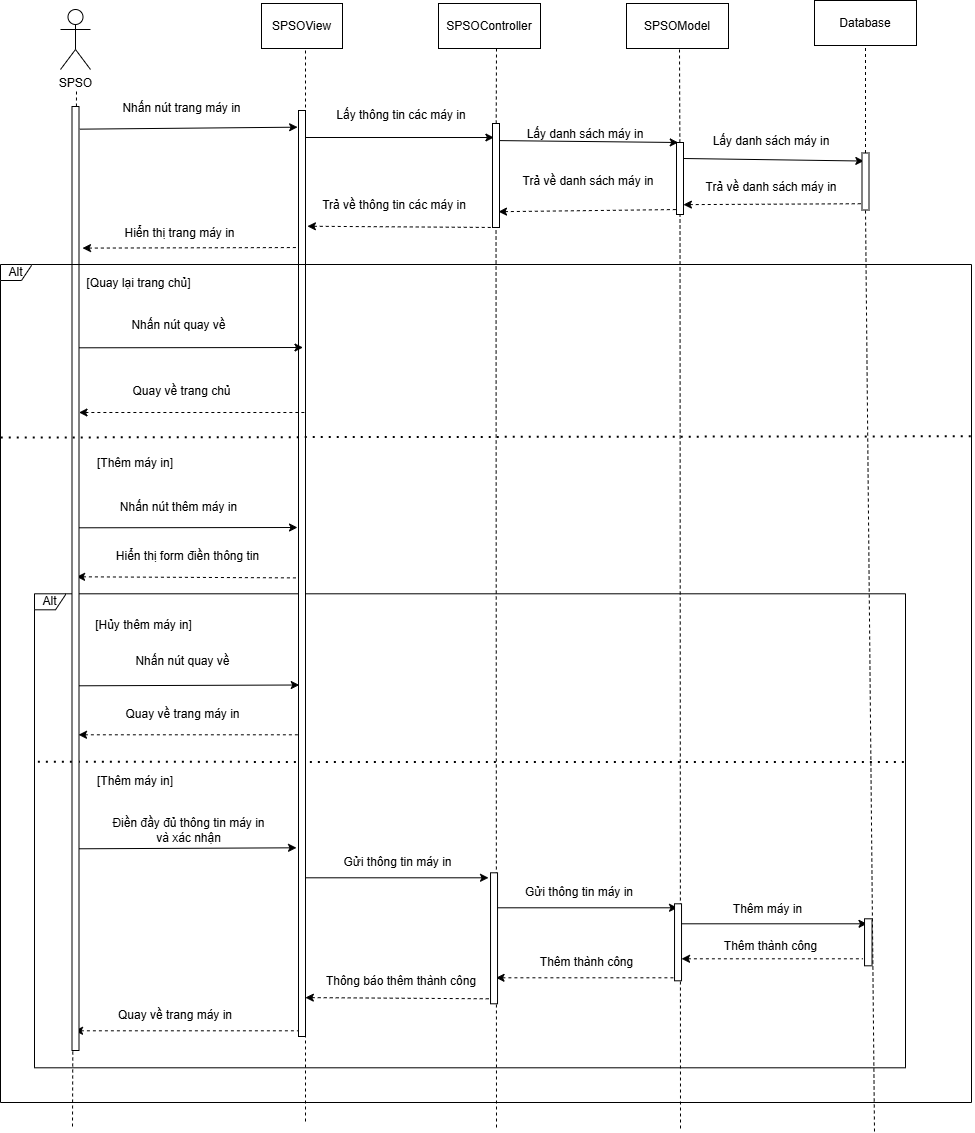

The diagram above was exported from draw.io. Its source (the exported page's mxGraphModel, read from the mxfile embedded in the PNG):
<mxGraphModel dx="1638" dy="887" grid="0" gridSize="10" guides="1" tooltips="1" connect="1" arrows="1" fold="1" page="0" pageScale="1" pageWidth="827" pageHeight="1169" math="0" shadow="0">
  <root>
    <mxCell id="0" />
    <mxCell id="1" parent="0" />
    <mxCell id="dJsZ6Jxsnhw9m8MObzQD-1" value="Alt" style="shape=umlFrame;whiteSpace=wrap;html=1;pointerEvents=0;width=31;height=16;" parent="1" vertex="1">
      <mxGeometry x="40" y="618.3" width="871" height="474" as="geometry" />
    </mxCell>
    <mxCell id="vjVOby9YD-pcAqyyiduy-1" value="SPSO" style="shape=umlActor;verticalLabelPosition=bottom;verticalAlign=top;html=1;" parent="1" vertex="1">
      <mxGeometry x="66" y="34" width="30" height="60" as="geometry" />
    </mxCell>
    <mxCell id="vjVOby9YD-pcAqyyiduy-4" value="SPSOView" style="rounded=0;whiteSpace=wrap;html=1;" parent="1" vertex="1">
      <mxGeometry x="267" y="28" width="81" height="45" as="geometry" />
    </mxCell>
    <mxCell id="vjVOby9YD-pcAqyyiduy-5" value="SPSOController" style="rounded=0;whiteSpace=wrap;html=1;" parent="1" vertex="1">
      <mxGeometry x="444" y="28" width="102" height="45" as="geometry" />
    </mxCell>
    <mxCell id="vjVOby9YD-pcAqyyiduy-6" value="SPSOModel" style="rounded=0;whiteSpace=wrap;html=1;" parent="1" vertex="1">
      <mxGeometry x="632" y="28" width="102" height="45" as="geometry" />
    </mxCell>
    <mxCell id="vjVOby9YD-pcAqyyiduy-7" value="" style="endArrow=none;dashed=1;html=1;rounded=0;" parent="1" edge="1">
      <mxGeometry width="50" height="50" relative="1" as="geometry">
        <mxPoint x="78" y="1151" as="sourcePoint" />
        <mxPoint x="82" y="113" as="targetPoint" />
      </mxGeometry>
    </mxCell>
    <mxCell id="vjVOby9YD-pcAqyyiduy-8" value="" style="endArrow=none;dashed=1;html=1;rounded=0;" parent="1" edge="1">
      <mxGeometry width="50" height="50" relative="1" as="geometry">
        <mxPoint x="311" y="1146" as="sourcePoint" />
        <mxPoint x="311" y="73" as="targetPoint" />
      </mxGeometry>
    </mxCell>
    <mxCell id="vjVOby9YD-pcAqyyiduy-9" value="" style="endArrow=none;dashed=1;html=1;rounded=0;" parent="1" source="4nU--Kgjc2E7KJx-RHM3-9" edge="1">
      <mxGeometry width="50" height="50" relative="1" as="geometry">
        <mxPoint x="502" y="858" as="sourcePoint" />
        <mxPoint x="502" y="73" as="targetPoint" />
      </mxGeometry>
    </mxCell>
    <mxCell id="vjVOby9YD-pcAqyyiduy-10" value="" style="endArrow=none;dashed=1;html=1;rounded=0;" parent="1" source="4nU--Kgjc2E7KJx-RHM3-11" edge="1">
      <mxGeometry width="50" height="50" relative="1" as="geometry">
        <mxPoint x="685" y="866" as="sourcePoint" />
        <mxPoint x="685" y="73" as="targetPoint" />
      </mxGeometry>
    </mxCell>
    <mxCell id="qP5yCn5DM5ZesmPXSaah-1" value="" style="endArrow=classic;html=1;rounded=0;entryX=-0.127;entryY=0.018;entryDx=0;entryDy=0;entryPerimeter=0;exitX=1.119;exitY=0.024;exitDx=0;exitDy=0;exitPerimeter=0;" parent="1" source="4nU--Kgjc2E7KJx-RHM3-4" target="4nU--Kgjc2E7KJx-RHM3-7" edge="1">
      <mxGeometry width="50" height="50" relative="1" as="geometry">
        <mxPoint x="82" y="139" as="sourcePoint" />
        <mxPoint x="313" y="139" as="targetPoint" />
      </mxGeometry>
    </mxCell>
    <mxCell id="qP5yCn5DM5ZesmPXSaah-2" value="Nhấn nút trang máy in" style="text;html=1;align=center;verticalAlign=middle;whiteSpace=wrap;rounded=0;" parent="1" vertex="1">
      <mxGeometry x="103" y="118" width="169" height="30" as="geometry" />
    </mxCell>
    <mxCell id="qP5yCn5DM5ZesmPXSaah-4" value="" style="endArrow=none;html=1;rounded=0;startArrow=classic;startFill=1;endFill=0;dashed=1;exitX=1.5;exitY=0.15;exitDx=0;exitDy=0;exitPerimeter=0;entryX=0.127;entryY=0.148;entryDx=0;entryDy=0;entryPerimeter=0;" parent="1" source="4nU--Kgjc2E7KJx-RHM3-4" target="4nU--Kgjc2E7KJx-RHM3-7" edge="1">
      <mxGeometry width="50" height="50" relative="1" as="geometry">
        <mxPoint x="84.49800000000003" y="279.424" as="sourcePoint" />
        <mxPoint x="309.26199999999994" y="274.996" as="targetPoint" />
      </mxGeometry>
    </mxCell>
    <mxCell id="qP5yCn5DM5ZesmPXSaah-5" value="Hiển thị trang máy in" style="text;html=1;align=center;verticalAlign=middle;resizable=0;points=[];autosize=1;strokeColor=none;fillColor=none;" parent="1" vertex="1">
      <mxGeometry x="120.5" y="245" width="128" height="26" as="geometry" />
    </mxCell>
    <mxCell id="q4ubD-cEmFFvV3Pg_DgD-1" value="" style="endArrow=classic;html=1;rounded=0;entryX=0.095;entryY=0.071;entryDx=0;entryDy=0;exitX=0.896;exitY=0.022;exitDx=0;exitDy=0;exitPerimeter=0;entryPerimeter=0;" parent="1" edge="1">
      <mxGeometry width="50" height="50" relative="1" as="geometry">
        <mxPoint x="311.00199999999995" y="162.00199999999995" as="sourcePoint" />
        <mxPoint x="499.395" y="162.014" as="targetPoint" />
      </mxGeometry>
    </mxCell>
    <mxCell id="q4ubD-cEmFFvV3Pg_DgD-2" value="Lấy thông tin các máy in" style="text;html=1;align=center;verticalAlign=middle;whiteSpace=wrap;rounded=0;" parent="1" vertex="1">
      <mxGeometry x="332.03" y="125" width="150" height="30" as="geometry" />
    </mxCell>
    <mxCell id="q4ubD-cEmFFvV3Pg_DgD-3" value="" style="endArrow=classic;html=1;rounded=0;entryX=0.25;entryY=0;entryDx=0;entryDy=0;exitX=0.574;exitY=0.164;exitDx=0;exitDy=0;exitPerimeter=0;" parent="1" source="4nU--Kgjc2E7KJx-RHM3-9" target="4nU--Kgjc2E7KJx-RHM3-11" edge="1">
      <mxGeometry width="50" height="50" relative="1" as="geometry">
        <mxPoint x="504" y="174" as="sourcePoint" />
        <mxPoint x="686" y="174" as="targetPoint" />
      </mxGeometry>
    </mxCell>
    <mxCell id="q4ubD-cEmFFvV3Pg_DgD-4" value="Lấy danh sách máy in" style="text;html=1;align=center;verticalAlign=middle;whiteSpace=wrap;rounded=0;" parent="1" vertex="1">
      <mxGeometry x="523" y="144" width="136" height="30" as="geometry" />
    </mxCell>
    <mxCell id="q4ubD-cEmFFvV3Pg_DgD-5" value="" style="endArrow=none;html=1;rounded=0;startArrow=classic;startFill=1;endFill=0;dashed=1;exitX=0.857;exitY=0.848;exitDx=0;exitDy=0;entryX=0.25;entryY=0.931;entryDx=0;entryDy=0;exitPerimeter=0;entryPerimeter=0;" parent="1" source="4nU--Kgjc2E7KJx-RHM3-9" target="4nU--Kgjc2E7KJx-RHM3-11" edge="1">
      <mxGeometry width="50" height="50" relative="1" as="geometry">
        <mxPoint x="505" y="217" as="sourcePoint" />
        <mxPoint x="687" y="217" as="targetPoint" />
      </mxGeometry>
    </mxCell>
    <mxCell id="q4ubD-cEmFFvV3Pg_DgD-6" value="Trả về danh sách máy in" style="text;html=1;align=center;verticalAlign=middle;whiteSpace=wrap;rounded=0;" parent="1" vertex="1">
      <mxGeometry x="526" y="191" width="136" height="30" as="geometry" />
    </mxCell>
    <mxCell id="q4ubD-cEmFFvV3Pg_DgD-7" value="Trả về thông tin các máy in" style="text;html=1;align=center;verticalAlign=middle;whiteSpace=wrap;rounded=0;" parent="1" vertex="1">
      <mxGeometry x="326" y="215" width="148" height="30" as="geometry" />
    </mxCell>
    <mxCell id="q4ubD-cEmFFvV3Pg_DgD-8" value="" style="endArrow=none;html=1;rounded=0;startArrow=classic;startFill=1;endFill=0;dashed=1;exitX=1.27;exitY=0.125;exitDx=0;exitDy=0;exitPerimeter=0;entryX=0.75;entryY=1;entryDx=0;entryDy=0;" parent="1" source="4nU--Kgjc2E7KJx-RHM3-7" target="4nU--Kgjc2E7KJx-RHM3-9" edge="1">
      <mxGeometry width="50" height="50" relative="1" as="geometry">
        <mxPoint x="315" y="245" as="sourcePoint" />
        <mxPoint x="497" y="245" as="targetPoint" />
      </mxGeometry>
    </mxCell>
    <mxCell id="q4ubD-cEmFFvV3Pg_DgD-9" value="" style="endArrow=classic;html=1;rounded=0;entryX=0;entryY=0.261;entryDx=0;entryDy=0;entryPerimeter=0;" parent="1" edge="1">
      <mxGeometry width="50" height="50" relative="1" as="geometry">
        <mxPoint x="79" y="552.3" as="sourcePoint" />
        <mxPoint x="303" y="552" as="targetPoint" />
      </mxGeometry>
    </mxCell>
    <mxCell id="q4ubD-cEmFFvV3Pg_DgD-10" value="Nhấn nút thêm máy in" style="text;html=1;align=center;verticalAlign=middle;whiteSpace=wrap;rounded=0;" parent="1" vertex="1">
      <mxGeometry x="100" y="517" width="169" height="30" as="geometry" />
    </mxCell>
    <mxCell id="q4ubD-cEmFFvV3Pg_DgD-11" value="" style="endArrow=classic;html=1;rounded=0;entryX=0;entryY=0.5;entryDx=0;entryDy=0;" parent="1" edge="1">
      <mxGeometry width="50" height="50" relative="1" as="geometry">
        <mxPoint x="82.03" y="873.3" as="sourcePoint" />
        <mxPoint x="302.03" y="872.3" as="targetPoint" />
      </mxGeometry>
    </mxCell>
    <mxCell id="q4ubD-cEmFFvV3Pg_DgD-12" value="Điền đầy đủ thông tin máy in và xác nhận" style="text;html=1;align=center;verticalAlign=middle;whiteSpace=wrap;rounded=0;" parent="1" vertex="1">
      <mxGeometry x="110.03" y="840.3" width="169" height="30" as="geometry" />
    </mxCell>
    <mxCell id="q4ubD-cEmFFvV3Pg_DgD-14" value="" style="endArrow=none;html=1;rounded=0;startArrow=classic;startFill=1;endFill=0;dashed=1;exitX=0.963;exitY=0.331;exitDx=0;exitDy=0;exitPerimeter=0;entryX=0;entryY=0.333;entryDx=0;entryDy=0;entryPerimeter=0;" parent="1" edge="1">
      <mxGeometry width="50" height="50" relative="1" as="geometry">
        <mxPoint x="82.06099999999998" y="601.299" as="sourcePoint" />
        <mxPoint x="303" y="602.4000000000001" as="targetPoint" />
      </mxGeometry>
    </mxCell>
    <mxCell id="q4ubD-cEmFFvV3Pg_DgD-15" value="Hiển thị form điền thông tin" style="text;html=1;align=center;verticalAlign=middle;resizable=0;points=[];autosize=1;strokeColor=none;fillColor=none;" parent="1" vertex="1">
      <mxGeometry x="112" y="568.3" width="161" height="26" as="geometry" />
    </mxCell>
    <mxCell id="q4ubD-cEmFFvV3Pg_DgD-17" value="" style="endArrow=classic;html=1;rounded=0;" parent="1" edge="1">
      <mxGeometry width="50" height="50" relative="1" as="geometry">
        <mxPoint x="308.03" y="902.3" as="sourcePoint" />
        <mxPoint x="494.03" y="902.3" as="targetPoint" />
      </mxGeometry>
    </mxCell>
    <mxCell id="q4ubD-cEmFFvV3Pg_DgD-18" value="Gửi thông tin máy in" style="text;html=1;align=center;verticalAlign=middle;whiteSpace=wrap;rounded=0;" parent="1" vertex="1">
      <mxGeometry x="339.53" y="872.3" width="127" height="30" as="geometry" />
    </mxCell>
    <mxCell id="q4ubD-cEmFFvV3Pg_DgD-19" value="" style="endArrow=classic;html=1;rounded=0;" parent="1" edge="1">
      <mxGeometry width="50" height="50" relative="1" as="geometry">
        <mxPoint x="501.03" y="932.3" as="sourcePoint" />
        <mxPoint x="683.03" y="932.3" as="targetPoint" />
      </mxGeometry>
    </mxCell>
    <mxCell id="q4ubD-cEmFFvV3Pg_DgD-20" value="Gửi thông tin máy in" style="text;html=1;align=center;verticalAlign=middle;whiteSpace=wrap;rounded=0;" parent="1" vertex="1">
      <mxGeometry x="517.03" y="902.3" width="136" height="30" as="geometry" />
    </mxCell>
    <mxCell id="q4ubD-cEmFFvV3Pg_DgD-21" value="" style="endArrow=none;html=1;rounded=0;startArrow=classic;startFill=1;endFill=0;dashed=1;" parent="1" edge="1">
      <mxGeometry width="50" height="50" relative="1" as="geometry">
        <mxPoint x="501.53" y="1002.3" as="sourcePoint" />
        <mxPoint x="682.53" y="1002.3" as="targetPoint" />
      </mxGeometry>
    </mxCell>
    <mxCell id="q4ubD-cEmFFvV3Pg_DgD-22" value="" style="endArrow=none;html=1;rounded=0;startArrow=classic;startFill=1;endFill=0;dashed=1;exitX=1.259;exitY=0.714;exitDx=0;exitDy=0;exitPerimeter=0;" parent="1" edge="1">
      <mxGeometry width="50" height="50" relative="1" as="geometry">
        <mxPoint x="310.8430000000001" y="1022.0999999999999" as="sourcePoint" />
        <mxPoint x="496.03" y="1023.3" as="targetPoint" />
      </mxGeometry>
    </mxCell>
    <mxCell id="q4ubD-cEmFFvV3Pg_DgD-24" value="Thông báo thêm thành công" style="text;html=1;align=center;verticalAlign=middle;whiteSpace=wrap;rounded=0;" parent="1" vertex="1">
      <mxGeometry x="326.03" y="991.3" width="162" height="30" as="geometry" />
    </mxCell>
    <mxCell id="q4ubD-cEmFFvV3Pg_DgD-25" value="" style="endArrow=none;html=1;rounded=0;startArrow=classic;startFill=1;endFill=0;dashed=1;" parent="1" edge="1">
      <mxGeometry width="50" height="50" relative="1" as="geometry">
        <mxPoint x="80.03" y="1055.3" as="sourcePoint" />
        <mxPoint x="308.03" y="1055.3" as="targetPoint" />
      </mxGeometry>
    </mxCell>
    <mxCell id="q4ubD-cEmFFvV3Pg_DgD-26" value="Quay về trang máy in" style="text;html=1;align=center;verticalAlign=middle;whiteSpace=wrap;rounded=0;" parent="1" vertex="1">
      <mxGeometry x="104.03" y="1025.3" width="154" height="30" as="geometry" />
    </mxCell>
    <mxCell id="q4ubD-cEmFFvV3Pg_DgD-27" value="" style="endArrow=none;dashed=1;html=1;dashPattern=1 3;strokeWidth=2;rounded=0;entryX=0.998;entryY=0.661;entryDx=0;entryDy=0;entryPerimeter=0;" parent="1" edge="1">
      <mxGeometry width="50" height="50" relative="1" as="geometry">
        <mxPoint x="43.370000000000005" y="786.3" as="sourcePoint" />
        <mxPoint x="911.6279999999998" y="786.614" as="targetPoint" />
      </mxGeometry>
    </mxCell>
    <mxCell id="q4ubD-cEmFFvV3Pg_DgD-28" value="[Thêm máy in]" style="text;html=1;align=center;verticalAlign=middle;whiteSpace=wrap;rounded=0;" parent="1" vertex="1">
      <mxGeometry x="94.03" y="791.3" width="94" height="30" as="geometry" />
    </mxCell>
    <mxCell id="q4ubD-cEmFFvV3Pg_DgD-29" value="" style="endArrow=classic;html=1;rounded=0;entryX=0.254;entryY=0.486;entryDx=0;entryDy=0;entryPerimeter=0;" parent="1" edge="1">
      <mxGeometry width="50" height="50" relative="1" as="geometry">
        <mxPoint x="83.54" y="710.3" as="sourcePoint" />
        <mxPoint x="304.778" y="709.5" as="targetPoint" />
      </mxGeometry>
    </mxCell>
    <mxCell id="q4ubD-cEmFFvV3Pg_DgD-30" value="Nhấn nút quay về" style="text;html=1;align=center;verticalAlign=middle;whiteSpace=wrap;rounded=0;" parent="1" vertex="1">
      <mxGeometry x="104" y="671.3" width="169" height="30" as="geometry" />
    </mxCell>
    <mxCell id="q4ubD-cEmFFvV3Pg_DgD-31" value="" style="endArrow=none;html=1;rounded=0;startArrow=classic;startFill=1;endFill=0;dashed=1;" parent="1" edge="1">
      <mxGeometry width="50" height="50" relative="1" as="geometry">
        <mxPoint x="84" y="759.3" as="sourcePoint" />
        <mxPoint x="312" y="759.3" as="targetPoint" />
      </mxGeometry>
    </mxCell>
    <mxCell id="4nU--Kgjc2E7KJx-RHM3-1" value="Quay về trang máy in" style="text;html=1;align=center;verticalAlign=middle;whiteSpace=wrap;rounded=0;" parent="1" vertex="1">
      <mxGeometry x="104" y="724.3" width="169" height="30" as="geometry" />
    </mxCell>
    <mxCell id="4nU--Kgjc2E7KJx-RHM3-2" value="[Hủy thêm máy in]" style="text;html=1;align=center;verticalAlign=middle;whiteSpace=wrap;rounded=0;" parent="1" vertex="1">
      <mxGeometry x="89.5" y="635.3" width="119" height="30" as="geometry" />
    </mxCell>
    <mxCell id="4nU--Kgjc2E7KJx-RHM3-4" value="" style="rounded=0;whiteSpace=wrap;html=1;" parent="1" vertex="1">
      <mxGeometry x="77.5" y="131" width="7" height="944" as="geometry" />
    </mxCell>
    <mxCell id="4nU--Kgjc2E7KJx-RHM3-6" value="Thêm thành công" style="text;html=1;align=center;verticalAlign=middle;resizable=0;points=[];autosize=1;strokeColor=none;fillColor=none;" parent="1" vertex="1">
      <mxGeometry x="536.53" y="974.3" width="111" height="26" as="geometry" />
    </mxCell>
    <mxCell id="4nU--Kgjc2E7KJx-RHM3-7" value="" style="rounded=0;whiteSpace=wrap;html=1;" parent="1" vertex="1">
      <mxGeometry x="304" y="135" width="7" height="926" as="geometry" />
    </mxCell>
    <mxCell id="4nU--Kgjc2E7KJx-RHM3-10" value="" style="endArrow=none;dashed=1;html=1;rounded=0;" parent="1" target="4nU--Kgjc2E7KJx-RHM3-9" edge="1">
      <mxGeometry width="50" height="50" relative="1" as="geometry">
        <mxPoint x="502" y="1152" as="sourcePoint" />
        <mxPoint x="502" y="73" as="targetPoint" />
      </mxGeometry>
    </mxCell>
    <mxCell id="4nU--Kgjc2E7KJx-RHM3-9" value="" style="rounded=0;whiteSpace=wrap;html=1;" parent="1" vertex="1">
      <mxGeometry x="498" y="148" width="7" height="104" as="geometry" />
    </mxCell>
    <mxCell id="4nU--Kgjc2E7KJx-RHM3-12" value="" style="endArrow=none;dashed=1;html=1;rounded=0;" parent="1" target="4nU--Kgjc2E7KJx-RHM3-11" edge="1">
      <mxGeometry width="50" height="50" relative="1" as="geometry">
        <mxPoint x="686" y="1153" as="sourcePoint" />
        <mxPoint x="685" y="73" as="targetPoint" />
      </mxGeometry>
    </mxCell>
    <mxCell id="4nU--Kgjc2E7KJx-RHM3-11" value="" style="rounded=0;whiteSpace=wrap;html=1;" parent="1" vertex="1">
      <mxGeometry x="682" y="167" width="7" height="72" as="geometry" />
    </mxCell>
    <mxCell id="4nU--Kgjc2E7KJx-RHM3-13" value="" style="rounded=0;whiteSpace=wrap;html=1;" parent="1" vertex="1">
      <mxGeometry x="680.03" y="928.3" width="7" height="77" as="geometry" />
    </mxCell>
    <mxCell id="4nU--Kgjc2E7KJx-RHM3-16" value="" style="endArrow=none;dashed=1;html=1;rounded=0;" parent="1" target="4nU--Kgjc2E7KJx-RHM3-15" edge="1">
      <mxGeometry width="50" height="50" relative="1" as="geometry">
        <mxPoint x="497.53" y="1024.3" as="sourcePoint" />
        <mxPoint x="497.53" y="418.3" as="targetPoint" />
      </mxGeometry>
    </mxCell>
    <mxCell id="4nU--Kgjc2E7KJx-RHM3-15" value="" style="rounded=0;whiteSpace=wrap;html=1;" parent="1" vertex="1">
      <mxGeometry x="496.03" y="897.3" width="7" height="131" as="geometry" />
    </mxCell>
    <mxCell id="T-jYLG6nXYrQUPa8nunw-1" value="Database" style="rounded=0;whiteSpace=wrap;html=1;" parent="1" vertex="1">
      <mxGeometry x="820" y="25" width="102" height="45" as="geometry" />
    </mxCell>
    <mxCell id="T-jYLG6nXYrQUPa8nunw-3" value="" style="endArrow=none;dashed=1;html=1;rounded=0;entryX=0.5;entryY=1;entryDx=0;entryDy=0;" parent="1" source="Mhjk0cgOJlB_USYPaIHl-6" target="T-jYLG6nXYrQUPa8nunw-1" edge="1">
      <mxGeometry width="50" height="50" relative="1" as="geometry">
        <mxPoint x="873" y="865" as="sourcePoint" />
        <mxPoint x="874" y="160" as="targetPoint" />
      </mxGeometry>
    </mxCell>
    <mxCell id="T-jYLG6nXYrQUPa8nunw-5" value="" style="endArrow=classic;html=1;rounded=0;entryX=0.262;entryY=0.141;entryDx=0;entryDy=0;exitX=0.574;exitY=0.164;exitDx=0;exitDy=0;exitPerimeter=0;entryPerimeter=0;" parent="1" target="Mhjk0cgOJlB_USYPaIHl-6" edge="1">
      <mxGeometry width="50" height="50" relative="1" as="geometry">
        <mxPoint x="689" y="183" as="sourcePoint" />
        <mxPoint x="871" y="185" as="targetPoint" />
      </mxGeometry>
    </mxCell>
    <mxCell id="T-jYLG6nXYrQUPa8nunw-7" value="" style="endArrow=none;html=1;rounded=0;startArrow=classic;startFill=1;endFill=0;dashed=1;entryX=0.135;entryY=0.89;entryDx=0;entryDy=0;entryPerimeter=0;exitX=0.984;exitY=0.863;exitDx=0;exitDy=0;exitPerimeter=0;" parent="1" source="4nU--Kgjc2E7KJx-RHM3-11" target="Mhjk0cgOJlB_USYPaIHl-6" edge="1">
      <mxGeometry width="50" height="50" relative="1" as="geometry">
        <mxPoint x="710" y="261" as="sourcePoint" />
        <mxPoint x="852" y="268" as="targetPoint" />
      </mxGeometry>
    </mxCell>
    <mxCell id="Mhjk0cgOJlB_USYPaIHl-1" value="Lấy danh sách máy in" style="text;html=1;align=center;verticalAlign=middle;whiteSpace=wrap;rounded=0;" parent="1" vertex="1">
      <mxGeometry x="709" y="151" width="136" height="30" as="geometry" />
    </mxCell>
    <mxCell id="Mhjk0cgOJlB_USYPaIHl-2" value="Trả về danh sách máy in" style="text;html=1;align=center;verticalAlign=middle;whiteSpace=wrap;rounded=0;" parent="1" vertex="1">
      <mxGeometry x="709" y="197" width="136" height="30" as="geometry" />
    </mxCell>
    <mxCell id="Mhjk0cgOJlB_USYPaIHl-7" value="" style="endArrow=none;dashed=1;html=1;rounded=0;entryX=0.5;entryY=1;entryDx=0;entryDy=0;" parent="1" target="Mhjk0cgOJlB_USYPaIHl-6" edge="1">
      <mxGeometry width="50" height="50" relative="1" as="geometry">
        <mxPoint x="880" y="1156" as="sourcePoint" />
        <mxPoint x="871" y="70" as="targetPoint" />
      </mxGeometry>
    </mxCell>
    <mxCell id="Mhjk0cgOJlB_USYPaIHl-6" value="" style="rounded=0;whiteSpace=wrap;html=1;" parent="1" vertex="1">
      <mxGeometry x="867.5" y="177.5" width="7" height="57" as="geometry" />
    </mxCell>
    <mxCell id="Mhjk0cgOJlB_USYPaIHl-8" value="" style="endArrow=classic;html=1;rounded=0;" parent="1" edge="1">
      <mxGeometry width="50" height="50" relative="1" as="geometry">
        <mxPoint x="686.53" y="948.3" as="sourcePoint" />
        <mxPoint x="872.53" y="948.3" as="targetPoint" />
      </mxGeometry>
    </mxCell>
    <mxCell id="Mhjk0cgOJlB_USYPaIHl-9" value="" style="rounded=0;whiteSpace=wrap;html=1;" parent="1" vertex="1">
      <mxGeometry x="870.03" y="943.3" width="7.5" height="47" as="geometry" />
    </mxCell>
    <mxCell id="Mhjk0cgOJlB_USYPaIHl-11" value="Thêm máy in" style="text;html=1;align=center;verticalAlign=middle;resizable=0;points=[];autosize=1;strokeColor=none;fillColor=none;" parent="1" vertex="1">
      <mxGeometry x="729.03" y="921.3" width="87" height="26" as="geometry" />
    </mxCell>
    <mxCell id="Mhjk0cgOJlB_USYPaIHl-12" value="" style="endArrow=none;html=1;rounded=0;startArrow=classic;startFill=1;endFill=0;dashed=1;" parent="1" edge="1">
      <mxGeometry width="50" height="50" relative="1" as="geometry">
        <mxPoint x="687.03" y="983.3" as="sourcePoint" />
        <mxPoint x="868.03" y="983.3" as="targetPoint" />
      </mxGeometry>
    </mxCell>
    <mxCell id="Mhjk0cgOJlB_USYPaIHl-13" value="Thêm thành công" style="text;html=1;align=center;verticalAlign=middle;resizable=0;points=[];autosize=1;strokeColor=none;fillColor=none;" parent="1" vertex="1">
      <mxGeometry x="720.03" y="958.3" width="111" height="26" as="geometry" />
    </mxCell>
    <mxCell id="Mhjk0cgOJlB_USYPaIHl-14" value="" style="endArrow=classic;html=1;rounded=0;entryX=0;entryY=0.261;entryDx=0;entryDy=0;entryPerimeter=0;" parent="1" edge="1">
      <mxGeometry width="50" height="50" relative="1" as="geometry">
        <mxPoint x="84.5" y="372.29999999999995" as="sourcePoint" />
        <mxPoint x="308.5" y="372" as="targetPoint" />
      </mxGeometry>
    </mxCell>
    <mxCell id="Mhjk0cgOJlB_USYPaIHl-15" value="" style="endArrow=none;html=1;rounded=0;startArrow=classic;startFill=1;endFill=0;dashed=1;" parent="1" edge="1">
      <mxGeometry width="50" height="50" relative="1" as="geometry">
        <mxPoint x="84.5" y="436.99999999999994" as="sourcePoint" />
        <mxPoint x="312.5" y="436.99999999999994" as="targetPoint" />
      </mxGeometry>
    </mxCell>
    <mxCell id="Mhjk0cgOJlB_USYPaIHl-16" value="Nhấn nút quay về" style="text;html=1;align=center;verticalAlign=middle;whiteSpace=wrap;rounded=0;" parent="1" vertex="1">
      <mxGeometry x="100" y="334.99999999999994" width="169" height="30" as="geometry" />
    </mxCell>
    <mxCell id="Mhjk0cgOJlB_USYPaIHl-17" value="Quay về trang chủ" style="text;html=1;align=center;verticalAlign=middle;whiteSpace=wrap;rounded=0;" parent="1" vertex="1">
      <mxGeometry x="103" y="400.99999999999994" width="169" height="30" as="geometry" />
    </mxCell>
    <mxCell id="Mhjk0cgOJlB_USYPaIHl-18" value="Alt" style="shape=umlFrame;whiteSpace=wrap;html=1;pointerEvents=0;width=31;height=16;" parent="1" vertex="1">
      <mxGeometry x="6" y="289" width="971" height="838" as="geometry" />
    </mxCell>
    <mxCell id="Mhjk0cgOJlB_USYPaIHl-19" value="[Quay lại trang chủ]" style="text;html=1;align=center;verticalAlign=middle;whiteSpace=wrap;rounded=0;" parent="1" vertex="1">
      <mxGeometry x="84.5" y="292.99999999999994" width="119" height="30" as="geometry" />
    </mxCell>
    <mxCell id="Mhjk0cgOJlB_USYPaIHl-20" value="" style="endArrow=none;dashed=1;html=1;dashPattern=1 3;strokeWidth=2;rounded=0;entryX=1.001;entryY=0.205;entryDx=0;entryDy=0;entryPerimeter=0;" parent="1" target="Mhjk0cgOJlB_USYPaIHl-18" edge="1">
      <mxGeometry width="50" height="50" relative="1" as="geometry">
        <mxPoint x="6.240000000000002" y="461.99999999999994" as="sourcePoint" />
        <mxPoint x="874.4979999999998" y="462.314" as="targetPoint" />
      </mxGeometry>
    </mxCell>
    <mxCell id="Mhjk0cgOJlB_USYPaIHl-21" value="[Thêm máy in]" style="text;html=1;align=center;verticalAlign=middle;whiteSpace=wrap;rounded=0;" parent="1" vertex="1">
      <mxGeometry x="94.03" y="472.99999999999994" width="94" height="30" as="geometry" />
    </mxCell>
  </root>
</mxGraphModel>